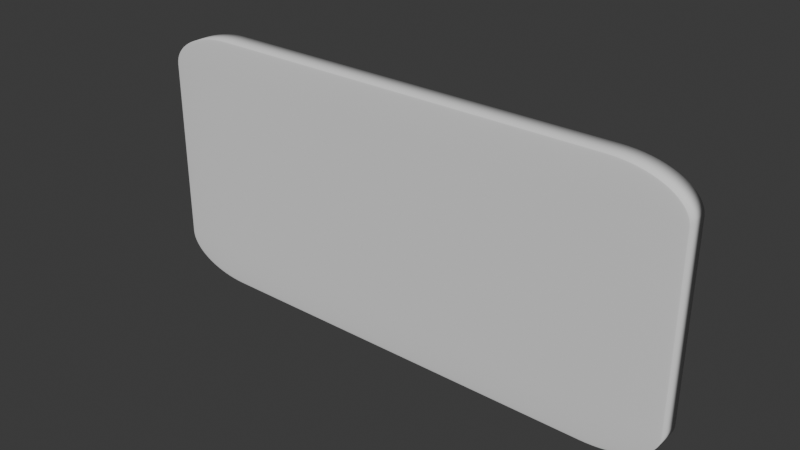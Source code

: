 # Source: earable.blend  (saved by Blender 4.0.36; exported with 4.5.12 LTS)
import bpy
from mathutils import Matrix  # noqa: F401  (used for matrix-valued properties, if any)

bpy.ops.wm.read_factory_settings(use_empty=True)
scene = bpy.context.scene
scene.name = 'Scene'

# ---- collections
col_collection = bpy.data.collections.new('Collection'); scene.collection.children.link(col_collection)

# ---- world
world_world = bpy.data.worlds.new('World'); scene.world = world_world
world_world.use_nodes = True; world_world.node_tree.nodes.clear()
_N = world_world.node_tree.nodes; _L = world_world.node_tree.links
n0 = _N.new('ShaderNodeOutputWorld'); n0.name = 'World Output'; n0.location = (300, 300)
n1 = _N.new('ShaderNodeBackground'); n1.name = 'Background'; n1.location = (10, 300)
n1.inputs[0].default_value = (0.05088, 0.05088, 0.05088, 1.0)
_L.new(n1.outputs[0], n0.inputs[0])
n0.is_active_output = True
world_world.color = (0.05088, 0.05088, 0.05088)
world_world.use_sun_shadow = False
world_world.sun_shadow_jitter_overblur = 0.0

# ---- meshes
me_cube_007 = bpy.data.meshes.new('Cube.007')
me_cube_007.from_pydata([(-5.265, -16.99, -4.798), (-5.265, -16.99, 4.798), (-5.265, 16.99, -4.798), (-5.265, 16.99, 4.798), (5.265, -16.99, -4.798), (5.265, -16.99, 4.798), (5.265, 16.99, -4.798), (5.265, 16.99, 4.798)], [], [(0, 1, 3, 2), (2, 3, 7, 6), (6, 7, 5, 4), (4, 5, 1, 0), (2, 6, 4, 0), (7, 3, 1, 5)])
me_cube_007.polygons.foreach_set('use_smooth', [True] * 6)
_uv = me_cube_007.uv_layers.new(name='UVMap')
_uv.uv.foreach_set('vector', [0.375, 0.0, 0.625, 0.0, 0.625, 0.25, 0.375, 0.25, 0.375, 0.25, 0.625, 0.25, 0.625, 0.5, 0.375, 0.5, 0.375, 0.5, 0.625, 0.5, 0.625, 0.75, 0.375, 0.75, 0.375, 0.75, 0.625, 0.75, 0.625, 1.0, 0.375, 1.0, 0.125, 0.5, 0.375, 0.5, 0.375, 0.75, 0.125, 0.75, 0.625, 0.5, 0.875, 0.5, 0.875, 0.75, 0.625, 0.75])
me_cube_007.update()

# ---- objects
ob_cube_003 = bpy.data.objects.new('Cube.003', me_cube_007)

# ---- transforms, parenting, visibility, modifiers, constraints
ob_cube_003.location = (0.0, 0.0, 0.0)
ob_cube_003.scale = (0.6448, 0.008928, 0.334)
_m = ob_cube_003.modifiers.new('Bevel', 'BEVEL')
_m.width = 1.38
_m.width_pct = 1.38
_m.segments = 17

# ---- collection membership
col_collection.objects.link(ob_cube_003)

# ---- scene / render settings (as saved in the file)
scene.frame_start = 1; scene.frame_end = 250; scene.frame_set(143)
scene.render.engine = 'BLENDER_EEVEE_NEXT'
scene.cycles.sampling_pattern = 'TABULATED_SOBOL'
bpy.context.view_layer.update()

# ---- added for rendering (the .blend has no active camera and no usable light): camera, sun
cam_auto = bpy.data.cameras.new('AutoCamera')
cam_auto.lens = 50.0
cam_auto.sensor_width = 36.0
cam_auto.clip_end = 1000.0
ob_auto_camera = bpy.data.objects.new('AutoCamera', cam_auto)
scene.collection.objects.link(ob_auto_camera)
ob_auto_camera.location = (6.95275, -8.3433, 5.5622)
ob_auto_camera.rotation_euler = (1.09748, -7.21219e-08, 0.694738)
scene.camera = ob_auto_camera
light_auto_sun = bpy.data.lights.new('AutoSun', 'SUN')
light_auto_sun.energy = 3.0
light_auto_sun.angle = 0.0523599
ob_auto_sun = bpy.data.objects.new('AutoSun', light_auto_sun)
scene.collection.objects.link(ob_auto_sun)
ob_auto_sun.rotation_euler = (0.872665, 0.174533, 0.523599)
bpy.context.view_layer.update()
